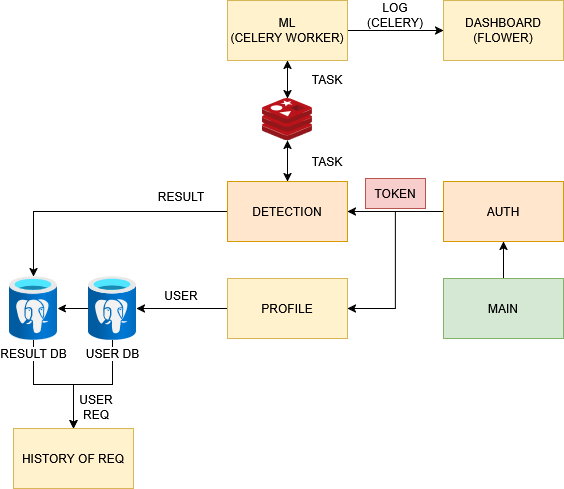

The diagram above was exported from draw.io. Its source (the exported page's mxGraphModel, read from the mxfile embedded in the PNG):
<mxGraphModel dx="881" dy="632" grid="0" gridSize="10" guides="1" tooltips="1" connect="1" arrows="1" fold="1" page="1" pageScale="1" pageWidth="850" pageHeight="1100" math="0" shadow="0">
  <root>
    <mxCell id="0" />
    <mxCell id="1" parent="0" />
    <mxCell id="2" style="edgeStyle=orthogonalEdgeStyle;rounded=0;orthogonalLoop=1;jettySize=auto;html=1;entryX=0.5;entryY=0;entryDx=0;entryDy=0;" edge="1" source="28" target="29" parent="1">
      <mxGeometry relative="1" as="geometry" />
    </mxCell>
    <mxCell id="3" style="edgeStyle=orthogonalEdgeStyle;rounded=0;orthogonalLoop=1;jettySize=auto;html=1;entryX=1;entryY=0.5;entryDx=0;entryDy=0;" edge="1" source="5" target="8" parent="1">
      <mxGeometry relative="1" as="geometry" />
    </mxCell>
    <mxCell id="4" style="edgeStyle=orthogonalEdgeStyle;rounded=0;orthogonalLoop=1;jettySize=auto;html=1;entryX=1;entryY=0.5;entryDx=0;entryDy=0;" edge="1" source="5" target="10" parent="1">
      <mxGeometry relative="1" as="geometry" />
    </mxCell>
    <mxCell id="5" value="AUTH" style="rounded=0;whiteSpace=wrap;html=1;fillColor=#ffe6cc;strokeColor=#d79b00;" vertex="1" parent="1">
      <mxGeometry x="566" y="453" width="120" height="60" as="geometry" />
    </mxCell>
    <mxCell id="6" style="edgeStyle=orthogonalEdgeStyle;rounded=0;orthogonalLoop=1;jettySize=auto;html=1;" edge="1" source="8" target="20" parent="1">
      <mxGeometry relative="1" as="geometry" />
    </mxCell>
    <mxCell id="7" style="edgeStyle=orthogonalEdgeStyle;rounded=0;orthogonalLoop=1;jettySize=auto;html=1;" edge="1" source="8" target="14" parent="1">
      <mxGeometry relative="1" as="geometry" />
    </mxCell>
    <mxCell id="8" value="DETECTION" style="rounded=0;whiteSpace=wrap;html=1;fillColor=#ffe6cc;strokeColor=#d79b00;" vertex="1" parent="1">
      <mxGeometry x="350" y="453" width="120" height="60" as="geometry" />
    </mxCell>
    <mxCell id="9" style="edgeStyle=orthogonalEdgeStyle;rounded=0;orthogonalLoop=1;jettySize=auto;html=1;" edge="1" source="10" target="28" parent="1">
      <mxGeometry relative="1" as="geometry" />
    </mxCell>
    <mxCell id="10" value="PROFILE" style="rounded=0;whiteSpace=wrap;html=1;fillColor=#fff2cc;strokeColor=#d6b656;" vertex="1" parent="1">
      <mxGeometry x="350" y="550" width="120" height="60" as="geometry" />
    </mxCell>
    <mxCell id="11" style="edgeStyle=orthogonalEdgeStyle;rounded=0;orthogonalLoop=1;jettySize=auto;html=1;entryX=0.5;entryY=1;entryDx=0;entryDy=0;" edge="1" source="12" target="5" parent="1">
      <mxGeometry relative="1" as="geometry" />
    </mxCell>
    <mxCell id="12" value="MAIN" style="rounded=0;whiteSpace=wrap;html=1;fillColor=#d5e8d4;strokeColor=#82b366;" vertex="1" parent="1">
      <mxGeometry x="566" y="550" width="120" height="60" as="geometry" />
    </mxCell>
    <mxCell id="13" style="edgeStyle=orthogonalEdgeStyle;rounded=0;orthogonalLoop=1;jettySize=auto;html=1;entryX=0.5;entryY=0;entryDx=0;entryDy=0;" edge="1" source="14" target="29" parent="1">
      <mxGeometry relative="1" as="geometry" />
    </mxCell>
    <mxCell id="14" value="RESULT DB" style="image;aspect=fixed;html=1;points=[];align=center;fontSize=12;image=img/lib/azure2/databases/Azure_Database_PostgreSQL_Server.svg;" vertex="1" parent="1">
      <mxGeometry x="132" y="548" width="48" height="64" as="geometry" />
    </mxCell>
    <mxCell id="15" style="edgeStyle=orthogonalEdgeStyle;rounded=0;orthogonalLoop=1;jettySize=auto;html=1;" edge="1" source="17" target="20" parent="1">
      <mxGeometry relative="1" as="geometry" />
    </mxCell>
    <mxCell id="16" style="edgeStyle=orthogonalEdgeStyle;rounded=0;orthogonalLoop=1;jettySize=auto;html=1;entryX=0;entryY=0.5;entryDx=0;entryDy=0;" edge="1" source="17" target="21" parent="1">
      <mxGeometry relative="1" as="geometry" />
    </mxCell>
    <mxCell id="17" value="ML&lt;br&gt;(CELERY WORKER)" style="rounded=0;whiteSpace=wrap;html=1;fillColor=#fff2cc;strokeColor=#d6b656;" vertex="1" parent="1">
      <mxGeometry x="350" y="272" width="120" height="60" as="geometry" />
    </mxCell>
    <mxCell id="18" style="edgeStyle=orthogonalEdgeStyle;rounded=0;orthogonalLoop=1;jettySize=auto;html=1;entryX=0.5;entryY=1;entryDx=0;entryDy=0;" edge="1" source="20" target="17" parent="1">
      <mxGeometry relative="1" as="geometry" />
    </mxCell>
    <mxCell id="19" style="edgeStyle=orthogonalEdgeStyle;rounded=0;orthogonalLoop=1;jettySize=auto;html=1;" edge="1" source="20" target="8" parent="1">
      <mxGeometry relative="1" as="geometry" />
    </mxCell>
    <mxCell id="20" value="" style="image;sketch=0;aspect=fixed;html=1;points=[];align=center;fontSize=12;image=img/lib/mscae/Cache_Redis_Product.svg;" vertex="1" parent="1">
      <mxGeometry x="385" y="370" width="50" height="42" as="geometry" />
    </mxCell>
    <mxCell id="21" value="&lt;div&gt;DASHBOARD&lt;/div&gt;&lt;div&gt;(FLOWER)&lt;/div&gt;" style="rounded=0;whiteSpace=wrap;html=1;fillColor=#fff2cc;strokeColor=#d6b656;" vertex="1" parent="1">
      <mxGeometry x="566" y="272" width="120" height="60" as="geometry" />
    </mxCell>
    <mxCell id="22" value="LOG (CELERY)" style="text;html=1;align=center;verticalAlign=middle;whiteSpace=wrap;rounded=0;" vertex="1" parent="1">
      <mxGeometry x="488" y="272" width="60" height="30" as="geometry" />
    </mxCell>
    <mxCell id="23" value="TASK" style="text;html=1;align=center;verticalAlign=middle;whiteSpace=wrap;rounded=0;" vertex="1" parent="1">
      <mxGeometry x="420" y="336" width="60" height="30" as="geometry" />
    </mxCell>
    <mxCell id="24" value="TASK" style="text;html=1;align=center;verticalAlign=middle;whiteSpace=wrap;rounded=0;" vertex="1" parent="1">
      <mxGeometry x="420" y="418" width="60" height="30" as="geometry" />
    </mxCell>
    <mxCell id="25" value="RESULT" style="text;html=1;align=center;verticalAlign=middle;whiteSpace=wrap;rounded=0;" vertex="1" parent="1">
      <mxGeometry x="274" y="453" width="60" height="30" as="geometry" />
    </mxCell>
    <mxCell id="26" value="TOKEN" style="text;html=1;align=center;verticalAlign=middle;whiteSpace=wrap;rounded=0;fillColor=#f8cecc;strokeColor=#b85450;" vertex="1" parent="1">
      <mxGeometry x="488" y="450" width="60" height="30" as="geometry" />
    </mxCell>
    <mxCell id="27" style="edgeStyle=orthogonalEdgeStyle;rounded=0;orthogonalLoop=1;jettySize=auto;html=1;" edge="1" source="28" target="14" parent="1">
      <mxGeometry relative="1" as="geometry" />
    </mxCell>
    <mxCell id="28" value="USER DB" style="image;aspect=fixed;html=1;points=[];align=center;fontSize=12;image=img/lib/azure2/databases/Azure_Database_PostgreSQL_Server.svg;" vertex="1" parent="1">
      <mxGeometry x="211" y="548" width="48" height="64" as="geometry" />
    </mxCell>
    <mxCell id="29" value="HISTORY OF REQ" style="rounded=0;whiteSpace=wrap;html=1;fillColor=#fff2cc;strokeColor=#d6b656;" vertex="1" parent="1">
      <mxGeometry x="136" y="700" width="120" height="60" as="geometry" />
    </mxCell>
    <mxCell id="30" value="USER REQ" style="text;html=1;align=center;verticalAlign=middle;whiteSpace=wrap;rounded=0;" vertex="1" parent="1">
      <mxGeometry x="189" y="664" width="60" height="30" as="geometry" />
    </mxCell>
    <mxCell id="31" value="USER" style="text;html=1;align=center;verticalAlign=middle;whiteSpace=wrap;rounded=0;" vertex="1" parent="1">
      <mxGeometry x="274" y="552" width="60" height="30" as="geometry" />
    </mxCell>
  </root>
</mxGraphModel>